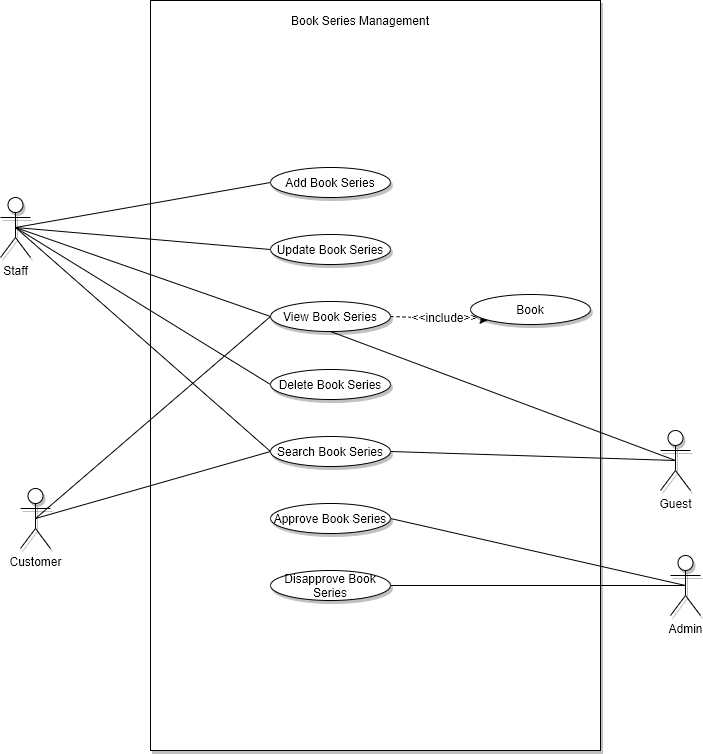

The diagram above was exported from draw.io. Its source (the exported page's mxGraphModel, read from the mxfile embedded in the PNG):
<mxGraphModel dx="770" dy="447" grid="1" gridSize="10" guides="1" tooltips="1" connect="1" arrows="1" fold="1" page="1" pageScale="1" pageWidth="850" pageHeight="1100" math="0" shadow="0">
  <root>
    <mxCell id="rfAE6vG7l6gjY2j5pxKu-0" />
    <mxCell id="rfAE6vG7l6gjY2j5pxKu-1" parent="rfAE6vG7l6gjY2j5pxKu-0" />
    <mxCell id="rfAE6vG7l6gjY2j5pxKu-2" value="" style="whiteSpace=wrap;html=1;shadow=1;" parent="rfAE6vG7l6gjY2j5pxKu-1" vertex="1">
      <mxGeometry x="200" y="20" width="450" height="750" as="geometry" />
    </mxCell>
    <mxCell id="rfAE6vG7l6gjY2j5pxKu-3" value="Book Series Management" style="text;html=1;strokeColor=none;fillColor=none;align=center;verticalAlign=middle;whiteSpace=wrap;rounded=0;shadow=1;" parent="rfAE6vG7l6gjY2j5pxKu-1" vertex="1">
      <mxGeometry x="330" y="30" width="160" height="20" as="geometry" />
    </mxCell>
    <mxCell id="rfAE6vG7l6gjY2j5pxKu-4" style="edgeStyle=none;rounded=0;orthogonalLoop=1;jettySize=auto;html=1;exitX=0.5;exitY=0.5;exitDx=0;exitDy=0;exitPerimeter=0;entryX=1;entryY=0.5;entryDx=0;entryDy=0;endArrow=none;endFill=0;" parent="rfAE6vG7l6gjY2j5pxKu-1" source="rfAE6vG7l6gjY2j5pxKu-6" target="rfAE6vG7l6gjY2j5pxKu-30" edge="1">
      <mxGeometry relative="1" as="geometry" />
    </mxCell>
    <mxCell id="rfAE6vG7l6gjY2j5pxKu-5" style="edgeStyle=none;rounded=0;orthogonalLoop=1;jettySize=auto;html=1;exitX=0.5;exitY=0.5;exitDx=0;exitDy=0;exitPerimeter=0;entryX=1;entryY=0.5;entryDx=0;entryDy=0;endArrow=none;endFill=0;" parent="rfAE6vG7l6gjY2j5pxKu-1" source="rfAE6vG7l6gjY2j5pxKu-6" target="rfAE6vG7l6gjY2j5pxKu-31" edge="1">
      <mxGeometry relative="1" as="geometry" />
    </mxCell>
    <mxCell id="rfAE6vG7l6gjY2j5pxKu-6" value="Admin" style="shape=umlActor;verticalLabelPosition=bottom;labelBackgroundColor=#ffffff;verticalAlign=top;html=1;outlineConnect=0;shadow=1;" parent="rfAE6vG7l6gjY2j5pxKu-1" vertex="1">
      <mxGeometry x="720" y="575" width="30" height="60" as="geometry" />
    </mxCell>
    <mxCell id="rfAE6vG7l6gjY2j5pxKu-8" style="edgeStyle=none;rounded=0;orthogonalLoop=1;jettySize=auto;html=1;exitX=0.5;exitY=0.5;exitDx=0;exitDy=0;exitPerimeter=0;entryX=0;entryY=0.5;entryDx=0;entryDy=0;endArrow=none;endFill=0;" parent="rfAE6vG7l6gjY2j5pxKu-1" source="rfAE6vG7l6gjY2j5pxKu-10" target="rfAE6vG7l6gjY2j5pxKu-28" edge="1">
      <mxGeometry relative="1" as="geometry" />
    </mxCell>
    <mxCell id="rfAE6vG7l6gjY2j5pxKu-9" style="edgeStyle=none;rounded=0;orthogonalLoop=1;jettySize=auto;html=1;exitX=0.5;exitY=0.5;exitDx=0;exitDy=0;exitPerimeter=0;entryX=0;entryY=0.5;entryDx=0;entryDy=0;endArrow=none;endFill=0;" parent="rfAE6vG7l6gjY2j5pxKu-1" source="rfAE6vG7l6gjY2j5pxKu-10" target="rfAE6vG7l6gjY2j5pxKu-29" edge="1">
      <mxGeometry relative="1" as="geometry" />
    </mxCell>
    <mxCell id="rfAE6vG7l6gjY2j5pxKu-10" value="Customer" style="shape=umlActor;verticalLabelPosition=bottom;labelBackgroundColor=#ffffff;verticalAlign=top;html=1;outlineConnect=0;shadow=1;" parent="rfAE6vG7l6gjY2j5pxKu-1" vertex="1">
      <mxGeometry x="70" y="508" width="30" height="60" as="geometry" />
    </mxCell>
    <mxCell id="rfAE6vG7l6gjY2j5pxKu-11" style="edgeStyle=none;rounded=0;orthogonalLoop=1;jettySize=auto;html=1;exitX=0.5;exitY=0.5;exitDx=0;exitDy=0;exitPerimeter=0;entryX=0.5;entryY=1;entryDx=0;entryDy=0;endArrow=none;endFill=0;" parent="rfAE6vG7l6gjY2j5pxKu-1" source="rfAE6vG7l6gjY2j5pxKu-13" target="rfAE6vG7l6gjY2j5pxKu-28" edge="1">
      <mxGeometry relative="1" as="geometry" />
    </mxCell>
    <mxCell id="rfAE6vG7l6gjY2j5pxKu-12" style="edgeStyle=none;rounded=0;orthogonalLoop=1;jettySize=auto;html=1;exitX=0.5;exitY=0.5;exitDx=0;exitDy=0;exitPerimeter=0;entryX=1;entryY=0.5;entryDx=0;entryDy=0;endArrow=none;endFill=0;" parent="rfAE6vG7l6gjY2j5pxKu-1" source="rfAE6vG7l6gjY2j5pxKu-13" target="rfAE6vG7l6gjY2j5pxKu-29" edge="1">
      <mxGeometry relative="1" as="geometry" />
    </mxCell>
    <mxCell id="rfAE6vG7l6gjY2j5pxKu-13" value="Guest" style="shape=umlActor;verticalLabelPosition=bottom;labelBackgroundColor=#ffffff;verticalAlign=top;html=1;outlineConnect=0;shadow=1;" parent="rfAE6vG7l6gjY2j5pxKu-1" vertex="1">
      <mxGeometry x="710" y="450" width="30" height="60" as="geometry" />
    </mxCell>
    <mxCell id="rfAE6vG7l6gjY2j5pxKu-14" style="edgeStyle=none;rounded=0;orthogonalLoop=1;jettySize=auto;html=1;exitX=0.5;exitY=0.5;exitDx=0;exitDy=0;exitPerimeter=0;entryX=0;entryY=0.5;entryDx=0;entryDy=0;endArrow=none;endFill=0;" parent="rfAE6vG7l6gjY2j5pxKu-1" source="rfAE6vG7l6gjY2j5pxKu-19" target="rfAE6vG7l6gjY2j5pxKu-23" edge="1">
      <mxGeometry relative="1" as="geometry" />
    </mxCell>
    <mxCell id="rfAE6vG7l6gjY2j5pxKu-15" style="edgeStyle=none;rounded=0;orthogonalLoop=1;jettySize=auto;html=1;exitX=0.5;exitY=0.5;exitDx=0;exitDy=0;exitPerimeter=0;entryX=0;entryY=0.5;entryDx=0;entryDy=0;endArrow=none;endFill=0;" parent="rfAE6vG7l6gjY2j5pxKu-1" source="rfAE6vG7l6gjY2j5pxKu-19" target="rfAE6vG7l6gjY2j5pxKu-24" edge="1">
      <mxGeometry relative="1" as="geometry" />
    </mxCell>
    <mxCell id="rfAE6vG7l6gjY2j5pxKu-16" style="edgeStyle=none;rounded=0;orthogonalLoop=1;jettySize=auto;html=1;exitX=0.5;exitY=0.5;exitDx=0;exitDy=0;exitPerimeter=0;entryX=0;entryY=0.5;entryDx=0;entryDy=0;endArrow=none;endFill=0;" parent="rfAE6vG7l6gjY2j5pxKu-1" source="rfAE6vG7l6gjY2j5pxKu-19" target="rfAE6vG7l6gjY2j5pxKu-20" edge="1">
      <mxGeometry relative="1" as="geometry" />
    </mxCell>
    <mxCell id="rfAE6vG7l6gjY2j5pxKu-17" style="edgeStyle=none;rounded=0;orthogonalLoop=1;jettySize=auto;html=1;exitX=0.5;exitY=0.5;exitDx=0;exitDy=0;exitPerimeter=0;entryX=0;entryY=0.5;entryDx=0;entryDy=0;endArrow=none;endFill=0;" parent="rfAE6vG7l6gjY2j5pxKu-1" source="rfAE6vG7l6gjY2j5pxKu-19" target="rfAE6vG7l6gjY2j5pxKu-29" edge="1">
      <mxGeometry relative="1" as="geometry" />
    </mxCell>
    <mxCell id="rfAE6vG7l6gjY2j5pxKu-18" style="edgeStyle=none;rounded=0;orthogonalLoop=1;jettySize=auto;html=1;exitX=0.5;exitY=0.5;exitDx=0;exitDy=0;exitPerimeter=0;entryX=0;entryY=0.5;entryDx=0;entryDy=0;endArrow=none;endFill=0;" parent="rfAE6vG7l6gjY2j5pxKu-1" source="rfAE6vG7l6gjY2j5pxKu-19" target="rfAE6vG7l6gjY2j5pxKu-28" edge="1">
      <mxGeometry relative="1" as="geometry" />
    </mxCell>
    <mxCell id="rfAE6vG7l6gjY2j5pxKu-19" value="Staff" style="shape=umlActor;verticalLabelPosition=bottom;labelBackgroundColor=#ffffff;verticalAlign=top;html=1;outlineConnect=0;shadow=1;" parent="rfAE6vG7l6gjY2j5pxKu-1" vertex="1">
      <mxGeometry x="50" y="217" width="30" height="60" as="geometry" />
    </mxCell>
    <mxCell id="rfAE6vG7l6gjY2j5pxKu-20" value="Update Book Series" style="ellipse;whiteSpace=wrap;html=1;shadow=1;" parent="rfAE6vG7l6gjY2j5pxKu-1" vertex="1">
      <mxGeometry x="320" y="254" width="120" height="30" as="geometry" />
    </mxCell>
    <mxCell id="rfAE6vG7l6gjY2j5pxKu-23" value="Add Book Series" style="ellipse;whiteSpace=wrap;html=1;shadow=1;" parent="rfAE6vG7l6gjY2j5pxKu-1" vertex="1">
      <mxGeometry x="320" y="187" width="120" height="30" as="geometry" />
    </mxCell>
    <mxCell id="rfAE6vG7l6gjY2j5pxKu-24" value="Delete Book Series" style="ellipse;whiteSpace=wrap;html=1;shadow=1;" parent="rfAE6vG7l6gjY2j5pxKu-1" vertex="1">
      <mxGeometry x="320" y="389" width="120" height="30" as="geometry" />
    </mxCell>
    <mxCell id="rfAE6vG7l6gjY2j5pxKu-28" value="View Book Series" style="ellipse;whiteSpace=wrap;html=1;shadow=1;" parent="rfAE6vG7l6gjY2j5pxKu-1" vertex="1">
      <mxGeometry x="320" y="321" width="120" height="30" as="geometry" />
    </mxCell>
    <mxCell id="rfAE6vG7l6gjY2j5pxKu-29" value="Search Book Series" style="ellipse;whiteSpace=wrap;html=1;shadow=1;" parent="rfAE6vG7l6gjY2j5pxKu-1" vertex="1">
      <mxGeometry x="320" y="456" width="120" height="30" as="geometry" />
    </mxCell>
    <mxCell id="rfAE6vG7l6gjY2j5pxKu-30" value="Approve Book Series" style="ellipse;whiteSpace=wrap;html=1;shadow=1;" parent="rfAE6vG7l6gjY2j5pxKu-1" vertex="1">
      <mxGeometry x="320" y="523" width="120" height="30" as="geometry" />
    </mxCell>
    <mxCell id="rfAE6vG7l6gjY2j5pxKu-31" value="Disapprove Book Series" style="ellipse;whiteSpace=wrap;html=1;shadow=1;" parent="rfAE6vG7l6gjY2j5pxKu-1" vertex="1">
      <mxGeometry x="320" y="590" width="120" height="30" as="geometry" />
    </mxCell>
    <mxCell id="rfAE6vG7l6gjY2j5pxKu-35" style="edgeStyle=none;rounded=0;orthogonalLoop=1;jettySize=auto;html=1;exitX=1;exitY=0.5;exitDx=0;exitDy=0;entryX=0;entryY=1;entryDx=0;entryDy=0;endArrow=classic;endFill=1;dashed=1;" parent="rfAE6vG7l6gjY2j5pxKu-1" source="rfAE6vG7l6gjY2j5pxKu-28" target="rfAE6vG7l6gjY2j5pxKu-37" edge="1">
      <mxGeometry relative="1" as="geometry">
        <mxPoint x="460.0000000000034" y="221.9999999999999" as="sourcePoint" />
      </mxGeometry>
    </mxCell>
    <mxCell id="rfAE6vG7l6gjY2j5pxKu-36" value="&amp;lt;&amp;lt;include&amp;gt;&amp;gt;" style="text;html=1;align=center;verticalAlign=middle;resizable=0;points=[];labelBackgroundColor=#ffffff;" parent="rfAE6vG7l6gjY2j5pxKu-35" vertex="1" connectable="0">
      <mxGeometry x="0.0945" y="1" relative="1" as="geometry">
        <mxPoint as="offset" />
      </mxGeometry>
    </mxCell>
    <mxCell id="rfAE6vG7l6gjY2j5pxKu-37" value="Book" style="ellipse;whiteSpace=wrap;html=1;shadow=1;" parent="rfAE6vG7l6gjY2j5pxKu-1" vertex="1">
      <mxGeometry x="520" y="314" width="120" height="30" as="geometry" />
    </mxCell>
  </root>
</mxGraphModel>